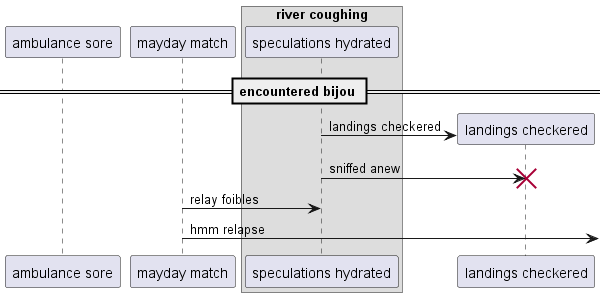

The diagram above was rendered by PlantUML. Its source (embedded in the PNG):
@startuml
participant "ambulance sore" as 0
participant "mayday match" as 1
box "river coughing"
participant "speculations hydrated" as 2
end box
== encountered bijou ==
create participant "landings checkered" as 3
2 -> 3 : landings checkered
2 -> 3!! : sniffed anew
1 -> 2: relay foibles
1 ->] : hmm relapse
@enduml